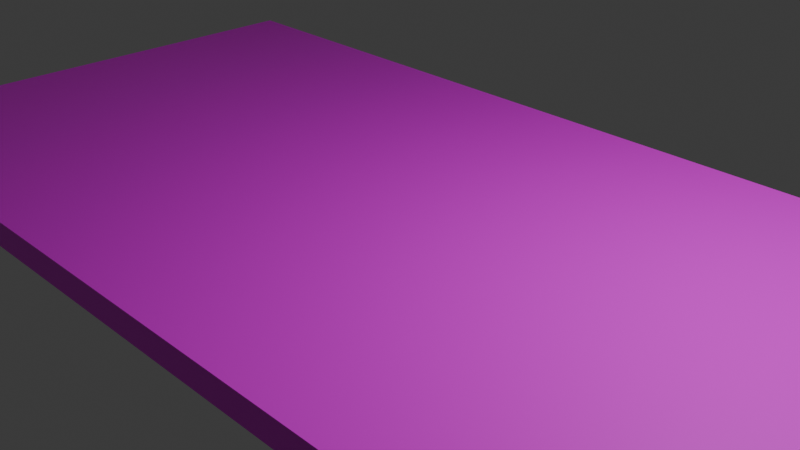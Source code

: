 # Source: Hatch_Doors.blend  (saved by Blender 5.1.30; exported with 4.5.12 LTS)
import bpy
from mathutils import Matrix  # noqa: F401  (used for matrix-valued properties, if any)

bpy.ops.wm.read_factory_settings(use_empty=True)
scene = bpy.context.scene
scene.name = 'Scene'

# ---- collections
col_collection = bpy.data.collections.new('Collection'); scene.collection.children.link(col_collection)

# ---- images (referenced by path relative to the original .blend; pixels are not part of the script)
import os
ASSET_DIR = os.environ.get("B2B_ASSET_DIR", "")  # directory of the original .blend (textures are referenced by path, not embedded)
HERE = os.path.dirname(os.path.abspath(__file__))  # packed textures are extracted next to this script under _unpacked/

def load_image(name, relpath, width, height, colorspace="sRGB"):
    """Load a texture the original file referenced (path relative to the .blend, or extracted next to this script)."""
    p = next((c for c in (os.path.join(HERE, relpath), os.path.join(ASSET_DIR, relpath)) if relpath and os.path.exists(c)), "")
    if p:
        img = bpy.data.images.load(p, check_existing=True)
        img.name = name
    else:  # same state as the original file: an image datablock whose file is absent (Cycles renders it pink)
        img = bpy.data.images.new(name, width, height)
        img.source = "FILE"
        img.filepath = "//" + (relpath or name)
    img.colorspace_settings.name = colorspace
    return img
img_hatch_png = load_image('hatch.png', 'hatch.png', 1024, 1024, 'sRGB')

# ---- materials (node trees are filled in below, after node groups)
mat_hatch_001 = bpy.data.materials.new('hatch.001')

# ---- material node trees
mat_hatch_001.use_nodes = True; mat_hatch_001.node_tree.nodes.clear()
_N = mat_hatch_001.node_tree.nodes; _L = mat_hatch_001.node_tree.links
n0 = _N.new('ShaderNodeBsdfPrincipled'); n0.name = 'Principled BSDF'; n0.location = (-200, 100)
n1 = _N.new('ShaderNodeOutputMaterial'); n1.name = 'Material Output'; n1.location = (200, 100)
n2 = _N.new('ShaderNodeTexImage'); n2.name = 'Image Texture'; n2.location = (-667, 168)
n2.image = img_hatch_png
_L.new(n0.outputs[0], n1.inputs[0])
_L.new(n2.outputs[0], n0.inputs[0])
n1.is_active_output = True

# ---- world
world_world = bpy.data.worlds.new('World'); scene.world = world_world
world_world.use_nodes = True; world_world.node_tree.nodes.clear()
_N = world_world.node_tree.nodes; _L = world_world.node_tree.links
n0 = _N.new('ShaderNodeOutputWorld'); n0.name = 'World Output'; n0.location = (200, 100)
n1 = _N.new('ShaderNodeBackground'); n1.name = 'Background'; n1.location = (-200, 100)
n1.inputs[0].default_value = (0.05088, 0.05088, 0.05088, 1.0)
_L.new(n1.outputs[0], n0.inputs[0])
n0.is_active_output = True
world_world.color = (0.05088, 0.05088, 0.05088)
world_world.sun_shadow_jitter_overblur = 0.0

# ---- cameras
cam_camera = bpy.data.cameras.new('Camera')
cam_camera.clip_end = 100.0
cam_camera.ortho_scale = 7.314

# ---- lights
light_light = bpy.data.lights.new('Light', 'POINT')
light_light.energy = 1000.0
light_light.shadow_soft_size = 0.1

# ---- meshes
me_cube_002 = bpy.data.meshes.new('Cube.002')
me_cube_002.from_pydata([(0.0, -3.1, -0.15), (0.0, -3.1, 0.15), (0.0, 3.1, -0.15), (0.0, 3.1, 0.15), (6.2, -3.1, -0.15), (6.2, -3.1, 0.15), (6.2, 3.1, -0.15), (6.2, 3.1, 0.15), (4.133, 3.1, -0.15), (2.067, 3.1, -0.15), (2.067, 3.1, 0.15), (4.133, 3.1, 0.15), (2.067, -3.1, -0.15), (4.133, -3.1, -0.15), (4.133, -3.1, 0.15), (2.067, -3.1, 0.15), (0.0, 1.033, -0.15), (0.0, -1.033, -0.15), (0.0, -1.033, 0.15), (0.0, 1.033, 0.15), (6.2, -1.033, -0.15), (6.2, 1.033, -0.15), (6.2, 1.033, 0.15), (6.2, -1.033, 0.15), (4.133, 1.033, 0.15), (4.133, -1.033, 0.15), (2.067, 1.033, 0.15), (2.067, -1.033, 0.15), (2.067, 1.033, -0.15), (2.067, -1.033, -0.15), (4.133, 1.033, -0.15), (4.133, -1.033, -0.15)], [], [(16, 19, 3, 2), (8, 11, 7, 6), (20, 23, 5, 4), (12, 15, 1, 0), (31, 20, 4, 13), (27, 18, 1, 15), (23, 25, 14, 5), (25, 27, 15, 14), (17, 29, 12, 0), (29, 31, 13, 12), (4, 5, 14, 13), (13, 14, 15, 12), (2, 3, 10, 9), (9, 10, 11, 8), (9, 8, 30, 28), (28, 30, 31, 29), (2, 9, 28, 16), (16, 28, 29, 17), (11, 10, 26, 24), (24, 26, 27, 25), (7, 11, 24, 22), (22, 24, 25, 23), (10, 3, 19, 26), (26, 19, 18, 27), (8, 6, 21, 30), (30, 21, 20, 31), (6, 7, 22, 21), (21, 22, 23, 20), (0, 1, 18, 17), (17, 18, 19, 16)])
_uv = me_cube_002.uv_layers.new(name='UVMap')
_uv.uv.foreach_set('vector', [0.09709, 0.03013, 0.09709, 0.6496, 0.1428, 0.6496, 0.1428, 0.03013, 0.07424, 0.008395, 0.07424, 0.6445, 0.1094, 0.6445, 0.1094, 0.008395, 0.05134, 0.03013, 0.05134, 0.6496, 0.005592, 0.6496, 0.005592, 0.03013, 0.03911, 0.008395, 0.03911, 0.43, 0.003984, 0.43, 0.003984, 0.008395, 0.1142, 0.2191, 0.1719, 0.2191, 0.1719, 0.004881, 0.1142, 0.004881, 0.1667, 0.3319, 0.0, 0.3319, 0.0, -0.004448, 0.1667, -0.004448, 0.5, 0.3319, 0.3333, 0.3319, 0.3333, -0.004448, 0.5, -0.004448, 0.3333, 0.3319, 0.1667, 0.3319, 0.1667, -0.004448, 0.3333, -0.004448, -0.001118, 0.2191, 0.05655, 0.2191, 0.05655, 0.004881, -0.001118, 0.004881, 0.05655, 0.2191, 0.1142, 0.2191, 0.1142, 0.004881, 0.05655, 0.004881, 0.1094, 0.008395, 0.1094, 0.43, 0.07424, 0.43, 0.07424, 0.008395, 0.07424, 0.008395, 0.07424, 0.43, 0.03911, 0.43, 0.03911, 0.008395, 0.003984, 0.008395, 0.003984, 0.6445, 0.03911, 0.6445, 0.03911, 0.008395, 0.03911, 0.008395, 0.03911, 0.6445, 0.07424, 0.6445, 0.07424, 0.008395, 0.05655, 0.6475, 0.1142, 0.6475, 0.1142, 0.4333, 0.05655, 0.4333, 0.05655, 0.4333, 0.1142, 0.4333, 0.1142, 0.2191, 0.05655, 0.2191, -0.001118, 0.6475, 0.05655, 0.6475, 0.05655, 0.4333, -0.001118, 0.4333, -0.001118, 0.4333, 0.05655, 0.4333, 0.05655, 0.2191, -0.001118, 0.2191, 0.3333, 1.004, 0.1667, 1.004, 0.1667, 0.6681, 0.3333, 0.6681, 0.3333, 0.6681, 0.1667, 0.6681, 0.1667, 0.3319, 0.3333, 0.3319, 0.5, 1.004, 0.3333, 1.004, 0.3333, 0.6681, 0.5, 0.6681, 0.5, 0.6681, 0.3333, 0.6681, 0.3333, 0.3319, 0.5, 0.3319, 0.1667, 1.004, 0.0, 1.004, 0.0, 0.6681, 0.1667, 0.6681, 0.1667, 0.6681, 0.0, 0.6681, 0.0, 0.3319, 0.1667, 0.3319, 0.1142, 0.6475, 0.1719, 0.6475, 0.1719, 0.4333, 0.1142, 0.4333, 0.1142, 0.4333, 0.1719, 0.4333, 0.1719, 0.2191, 0.1142, 0.2191, 0.1428, 0.03013, 0.1428, 0.6496, 0.09709, 0.6496, 0.09709, 0.03013, 0.09709, 0.03013, 0.09709, 0.6496, 0.05134, 0.6496, 0.05134, 0.03013, 0.005592, 0.03013, 0.005592, 0.6496, 0.05134, 0.6496, 0.05134, 0.03013, 0.05134, 0.03013, 0.05134, 0.6496, 0.09709, 0.6496, 0.09709, 0.03013])
me_cube_002.materials.append(mat_hatch_001)
me_cube_002.update()
me_cube_003 = bpy.data.meshes.new('Cube.003')
me_cube_003.from_pydata([(-6.2, -3.1, -0.15), (-6.2, -3.1, 0.15), (-6.2, 3.1, -0.15), (-6.2, 3.1, 0.15), (0.0, -3.1, -0.15), (0.0, -3.1, 0.15), (0.0, 3.1, -0.15), (0.0, 3.1, 0.15), (-2.067, 3.1, -0.15), (-4.133, 3.1, -0.15), (-4.133, 3.1, 0.15), (-2.067, 3.1, 0.15), (-4.133, -3.1, -0.15), (-2.067, -3.1, -0.15), (-2.067, -3.1, 0.15), (-4.133, -3.1, 0.15), (-6.2, 1.033, -0.15), (-6.2, -1.033, -0.15), (-6.2, -1.033, 0.15), (-6.2, 1.033, 0.15), (0.0, -1.033, -0.15), (0.0, 1.033, -0.15), (0.0, 1.033, 0.15), (0.0, -1.033, 0.15), (-2.067, 1.033, 0.15), (-2.067, -1.033, 0.15), (-4.133, 1.033, 0.15), (-4.133, -1.033, 0.15), (-4.133, 1.033, -0.15), (-4.133, -1.033, -0.15), (-2.067, 1.033, -0.15), (-2.067, -1.033, -0.15), (-3.1, 3.1, -0.15), (-3.1, 3.1, 0.15), (-3.1, -3.1, -0.15), (-3.1, -3.1, 0.15), (-3.1, 1.033, -0.15), (-3.1, -1.033, -0.15), (-3.1, 1.033, 0.15), (-3.1, -1.033, 0.15)], [], [(16, 19, 3, 2), (8, 11, 7, 6), (20, 23, 5, 4), (12, 15, 1, 0), (31, 20, 4, 13), (27, 18, 1, 15), (23, 25, 14, 5), (39, 27, 15, 35), (17, 29, 12, 0), (37, 31, 13, 34), (4, 5, 14, 13), (34, 35, 15, 12), (2, 3, 10, 9), (32, 33, 11, 8), (32, 8, 30, 36), (36, 30, 31, 37), (2, 9, 28, 16), (16, 28, 29, 17), (33, 10, 26, 38), (38, 26, 27, 39), (7, 11, 24, 22), (22, 24, 25, 23), (10, 3, 19, 26), (26, 19, 18, 27), (8, 6, 21, 30), (30, 21, 20, 31), (6, 7, 22, 21), (21, 22, 23, 20), (0, 1, 18, 17), (17, 18, 19, 16), (24, 38, 39, 25), (11, 33, 38, 24), (28, 36, 37, 29), (9, 32, 36, 28), (9, 10, 33, 32), (13, 14, 35, 34), (29, 37, 34, 12), (25, 39, 35, 14)])
_uv = me_cube_003.uv_layers.new(name='UVMap')
_uv.uv.foreach_set('vector', [0.09927, 0.003999, 0.09927, 0.6523, 0.1572, 0.6523, 0.1572, 0.003999, 0.1796, 0.008395, 0.1796, 0.6445, 0.2148, 0.6445, 0.2148, 0.008395, 0.05134, 0.03013, 0.05134, 0.6496, 0.005592, 0.6496, 0.005592, 0.03013, 0.1445, 0.008395, 0.1445, 0.43, 0.1094, 0.43, 0.1094, 0.008395, 0.1212, 0.2191, 0.1789, 0.2191, 0.1789, 0.004881, 0.1212, 0.004881, 0.6667, 0.3319, 0.5, 0.3319, 0.5, -0.004448, 0.6667, -0.004448, 1.0, 0.3319, 0.8333, 0.3319, 0.8333, -0.004448, 1.0, -0.004448, 0.75, 0.3319, 0.6667, 0.3319, 0.6667, -0.004448, 0.75, -0.004448, 0.005859, 0.2191, 0.06352, 0.2191, 0.06352, 0.004881, 0.005859, 0.004881, 0.09236, 0.2191, 0.1212, 0.2191, 0.1212, 0.004881, 0.09236, 0.004881, 0.2148, 0.008395, 0.2148, 0.43, 0.1796, 0.43, 0.1796, 0.008395, 0.1621, 0.008395, 0.1621, 0.43, 0.1445, 0.43, 0.1445, 0.008395, 0.1094, 0.008395, 0.1094, 0.6445, 0.1445, 0.6445, 0.1445, 0.008395, 0.1621, 0.008395, 0.1621, 0.6445, 0.1796, 0.6445, 0.1796, 0.008395, 0.09236, 0.6475, 0.1212, 0.6475, 0.1212, 0.4333, 0.09236, 0.4333, 0.09236, 0.4333, 0.1212, 0.4333, 0.1212, 0.2191, 0.09236, 0.2191, 0.005859, 0.6475, 0.06352, 0.6475, 0.06352, 0.4333, 0.005859, 0.4333, 0.005859, 0.4333, 0.06352, 0.4333, 0.06352, 0.2191, 0.005859, 0.2191, 0.75, 1.004, 0.6667, 1.004, 0.6667, 0.6681, 0.75, 0.6681, 0.75, 0.6681, 0.6667, 0.6681, 0.6667, 0.3319, 0.75, 0.3319, 1.0, 1.004, 0.8333, 1.004, 0.8333, 0.6681, 1.0, 0.6681, 1.0, 0.6681, 0.8333, 0.6681, 0.8333, 0.3319, 1.0, 0.3319, 0.6667, 1.004, 0.5, 1.004, 0.5, 0.6681, 0.6667, 0.6681, 0.6667, 0.6681, 0.5, 0.6681, 0.5, 0.3319, 0.6667, 0.3319, 0.1212, 0.6475, 0.1789, 0.6475, 0.1789, 0.4333, 0.1212, 0.4333, 0.1212, 0.4333, 0.1789, 0.4333, 0.1789, 0.2191, 0.1212, 0.2191, 0.1428, 0.03013, 0.1428, 0.6496, 0.09709, 0.6496, 0.09709, 0.03013, 0.09709, 0.03013, 0.09709, 0.6496, 0.05134, 0.6496, 0.05134, 0.03013, -0.01657, 0.003999, -0.01657, 0.6523, 0.04135, 0.6523, 0.04135, 0.003999, 0.04135, 0.003999, 0.04135, 0.6523, 0.09927, 0.6523, 0.09927, 0.003999, 0.8333, 0.6681, 0.75, 0.6681, 0.75, 0.3319, 0.8333, 0.3319, 0.8333, 1.004, 0.75, 1.004, 0.75, 0.6681, 0.8333, 0.6681, 0.06352, 0.4333, 0.09236, 0.4333, 0.09236, 0.2191, 0.06352, 0.2191, 0.06352, 0.6475, 0.09236, 0.6475, 0.09236, 0.4333, 0.06352, 0.4333, 0.1445, 0.008395, 0.1445, 0.6445, 0.1621, 0.6445, 0.1621, 0.008395, 0.1796, 0.008395, 0.1796, 0.43, 0.1621, 0.43, 0.1621, 0.008395, 0.06352, 0.2191, 0.09236, 0.2191, 0.09236, 0.004881, 0.06352, 0.004881, 0.8333, 0.3319, 0.75, 0.3319, 0.75, -0.004448, 0.8333, -0.004448])
me_cube_003.materials.append(mat_hatch_001)
me_cube_003.update()

# ---- objects
ob_light = bpy.data.objects.new('Light', light_light)
ob_camera = bpy.data.objects.new('Camera', cam_camera)
ob_hatch_left = bpy.data.objects.new('Hatch_Left', me_cube_002)
ob_hatch_right = bpy.data.objects.new('Hatch_Right', me_cube_003)

# ---- transforms, parenting, visibility, modifiers, constraints
ob_light.location = (4.076, 1.005, 5.904)
ob_light.rotation_euler = (0.6503, 0.05522, 1.866)
ob_light.lock_rotations_4d = False
ob_light.empty_display_type = 'ARROWS'
ob_light.color = (0.0, 0.0, 0.0, 0.0)
ob_light.lineart.crease_threshold = 0.0
ob_camera.location = (7.359, -6.926, 4.958)
ob_camera.rotation_euler = (1.109, 0.0, 0.8149)
ob_camera.lock_rotations_4d = False
ob_camera.empty_display_type = 'ARROWS'
ob_camera.color = (0.0, 0.0, 0.0, 0.0)
ob_camera.display_type = 'WIRE'
ob_camera.lineart.crease_threshold = 0.0
ob_hatch_left.location = (-6.2, 0.0, 0.0)
ob_hatch_right.location = (6.2, 0.0, 0.0)

# ---- collection membership
col_collection.objects.link(ob_light)
col_collection.objects.link(ob_camera)
col_collection.objects.link(ob_hatch_left)
col_collection.objects.link(ob_hatch_right)

# ---- scene / render settings (as saved in the file)
scene.camera = ob_camera
scene.frame_start = 1; scene.frame_end = 10; scene.frame_set(0)
scene.render.engine = 'BLENDER_EEVEE_NEXT'
scene.render.bake_bias = 0.0
scene.render.bake_samples = 0
scene.cycles.sampling_pattern = 'TABULATED_SOBOL'
scene.eevee.use_volume_custom_range = False
bpy.context.view_layer.update()
